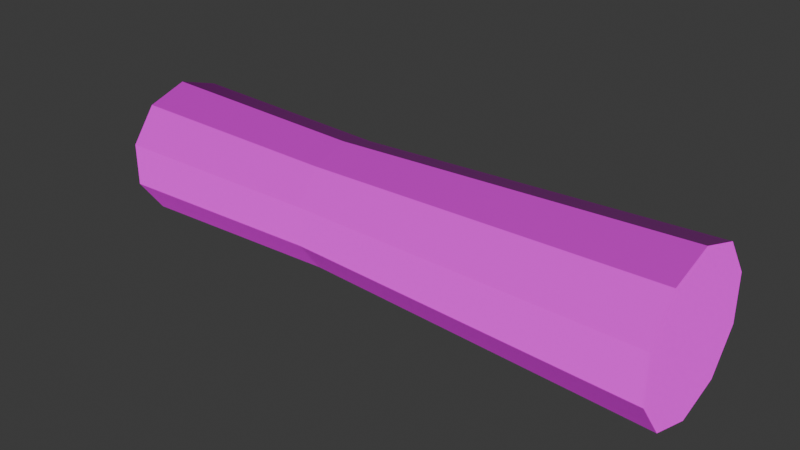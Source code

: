 # Source: log_01.blend  (saved by Blender 4.5.90; exported with 4.5.12 LTS)
import bpy
from mathutils import Matrix  # noqa: F401  (used for matrix-valued properties, if any)

bpy.ops.wm.read_factory_settings(use_empty=True)
scene = bpy.context.scene
scene.name = 'Scene'

# ---- collections
col_log_01 = bpy.data.collections.new('log_01'); scene.collection.children.link(col_log_01)

# ---- images (referenced by path relative to the original .blend; pixels are not part of the script)
import os
ASSET_DIR = os.environ.get("B2B_ASSET_DIR", "")  # directory of the original .blend (textures are referenced by path, not embedded)
HERE = os.path.dirname(os.path.abspath(__file__))  # packed textures are extracted next to this script under _unpacked/

def load_image(name, relpath, width, height, colorspace="sRGB"):
    """Load a texture the original file referenced (path relative to the .blend, or extracted next to this script)."""
    p = next((c for c in (os.path.join(HERE, relpath), os.path.join(ASSET_DIR, relpath)) if relpath and os.path.exists(c)), "")
    if p:
        img = bpy.data.images.load(p, check_existing=True)
        img.name = name
    else:  # same state as the original file: an image datablock whose file is absent (Cycles renders it pink)
        img = bpy.data.images.new(name, width, height)
        img.source = "FILE"
        img.filepath = "//" + (relpath or name)
    img.colorspace_settings.name = colorspace
    return img
img_default_m_png = load_image('default_m.png', '', 1024, 1024, 'sRGB')
img_logs_normal_png = load_image('Logs_normal.png', 'Logs_normal.png', 1024, 1024, 'sRGB')
img_logs_texture_png = load_image('Logs_texture.png', 'Logs_texture.png', 1024, 1024, 'sRGB')

# ---- materials (node trees are filled in below, after node groups)
mat_log = bpy.data.materials.new('log')
mat_log.preview_render_type = 'FLAT'

# ---- material node trees
mat_log.use_nodes = True; mat_log.node_tree.nodes.clear()
_N = mat_log.node_tree.nodes; _L = mat_log.node_tree.links
n0 = _N.new('ShaderNodeSeparateXYZ'); n0.name = 'Separate XYZ'; n0.location = (-214, -143)
n1 = _N.new('ShaderNodeOutputMaterial'); n1.name = 'Material Output'; n1.location = (408, 311)
n2 = _N.new('ShaderNodeNormalMap'); n2.name = 'Normal Map'; n2.location = (-187, 74)
n3 = _N.new('ShaderNodeTexImage'); n3.name = 'Image Texture.002'; n3.location = (-520, -263)
n3.label = 'textureMaterial'
n3.image = img_default_m_png
n4 = _N.new('ShaderNodeTexImage'); n4.name = 'Image Texture.001'; n4.location = (-507, 33)
n4.label = 'textureNormal'
n4.image = img_logs_normal_png
n5 = _N.new('ShaderNodeBsdfPrincipled'); n5.name = 'Principled BSDF'; n5.location = (103, 244)
n5.label = 'Principled BSDF'
n5.inputs[3].default_value = 1.45
n6 = _N.new('ShaderNodeTexImage'); n6.name = 'Image Texture'; n6.location = (-515, 362)
n6.label = 'textureBase'
n6.image = img_logs_texture_png
_L.new(n5.outputs[0], n1.inputs[0])
_L.new(n6.outputs[0], n5.inputs[0])
_L.new(n2.outputs[0], n5.inputs[5])
_L.new(n3.outputs[0], n0.inputs[0])
_L.new(n0.outputs[0], n5.inputs[2])
_L.new(n0.outputs[1], n5.inputs[1])
_L.new(n0.outputs[2], n5.inputs[27])
_L.new(n4.outputs[0], n2.inputs[1])
n1.is_active_output = True

# ---- world
world_world = bpy.data.worlds.new('World'); scene.world = world_world
world_world.use_nodes = True; world_world.node_tree.nodes.clear()
_N = world_world.node_tree.nodes; _L = world_world.node_tree.links
n0 = _N.new('ShaderNodeOutputWorld'); n0.name = 'World Output'; n0.location = (300, 300)
n1 = _N.new('ShaderNodeBackground'); n1.name = 'Background'; n1.location = (10, 300)
n1.inputs[0].default_value = (0.05088, 0.05088, 0.05088, 1.0)
_L.new(n1.outputs[0], n0.inputs[0])
n0.is_active_output = True
world_world.color = (0.05088, 0.05088, 0.05088)
world_world.sun_shadow_jitter_overblur = 0.0

# ---- meshes
me_log_1 = bpy.data.meshes.new('Log_1')
me_log_1.from_pydata([(124.6, 34.13, 10.09), (124.6, -27.96, 10.09), (124.6, -27.96, -10.09), (124.6, 34.13, -10.09), (124.6, -16.1, -26.41), (124.6, 22.27, -26.41), (124.6, 3.085, -32.64), (124.6, 22.27, 26.41), (124.6, -16.1, 26.41), (124.6, 3.085, 32.64), (-117.7, 20.28, -23.67), (-117.7, 3.085, -29.26), (-117.7, -14.11, -23.67), (-117.7, -24.74, -9.041), (-117.7, 30.91, -9.041), (-117.7, -24.74, 9.041), (-117.7, 30.91, 9.041), (-117.7, -14.11, 23.67), (-117.7, 20.28, 23.67), (-117.7, 3.085, 29.26), (-24.7, 18.76, -21.57), (-24.7, 3.085, -26.66), (-24.7, -12.59, -21.57), (-24.7, -22.27, -8.239), (-24.7, -22.27, 8.239), (-24.7, -12.59, 21.57), (-24.7, 3.085, 26.66), (-24.7, 18.76, 21.57), (-24.7, 28.44, 8.239), (-24.7, 28.44, -8.239)], [], [(0, 1, 2), (2, 3, 0), (3, 2, 4), (4, 5, 3), (4, 6, 5), (1, 0, 7), (7, 8, 1), (7, 9, 8), (10, 11, 12), (10, 12, 13), (13, 14, 10), (14, 13, 15), (15, 16, 14), (16, 15, 17), (17, 18, 16), (17, 19, 18), (20, 5, 6), (11, 10, 20), (6, 21, 20), (20, 21, 11), (21, 6, 4), (12, 11, 21), (4, 22, 21), (21, 22, 12), (22, 4, 2), (13, 12, 22), (2, 23, 22), (22, 23, 13), (23, 2, 1), (15, 13, 23), (1, 24, 23), (23, 24, 15), (24, 1, 8), (17, 15, 24), (8, 25, 24), (24, 25, 17), (25, 8, 9), (19, 17, 25), (9, 26, 25), (25, 26, 19), (26, 9, 7), (18, 19, 26), (7, 27, 26), (26, 27, 18), (27, 7, 0), (16, 18, 27), (0, 28, 27), (27, 28, 16), (28, 0, 3), (14, 16, 28), (3, 29, 28), (28, 29, 14), (29, 3, 5), (10, 14, 29), (5, 20, 29), (29, 20, 10)])
_k = set([(0, 3), (0, 7), (1, 2), (1, 8), (2, 4), (3, 5), (4, 6), (5, 6), (7, 9), (8, 9), (10, 11), (10, 14), (11, 12), (12, 13), (13, 15), (14, 16), (15, 17), (16, 18), (17, 19), (18, 19)])
me_log_1.attributes.new('sharp_edge', 'BOOLEAN', 'EDGE').data.foreach_set('value', [ (min(e.vertices), max(e.vertices)) in _k for e in me_log_1.edges])
_uv = me_log_1.uv_layers.new(name='UVmap_0')
_uv.uv.foreach_set('vector', [0.667, 0.7468, 0.9893, 0.7473, 0.9893, 0.8524, 0.9893, 0.8524, 0.666, 0.8503, 0.667, 0.7468, 0.666, 0.8503, 0.9893, 0.8524, 0.9272, 0.938, 0.9272, 0.938, 0.7266, 0.9363, 0.666, 0.8503, 0.9272, 0.938, 0.8281, 0.9684, 0.7266, 0.9363, 0.9893, 0.7473, 0.667, 0.7468, 0.7285, 0.6626, 0.7285, 0.6626, 0.9272, 0.6621, 0.9893, 0.7473, 0.7285, 0.6626, 0.8281, 0.6301, 0.9272, 0.6621, 0.9272, 0.938, 0.8281, 0.9684, 0.7266, 0.9363, 0.9272, 0.938, 0.7266, 0.9363, 0.666, 0.8503, 0.666, 0.8503, 0.9893, 0.8531, 0.9272, 0.938, 0.9893, 0.8531, 0.666, 0.8503, 0.667, 0.7468, 0.667, 0.7468, 0.9893, 0.7476, 0.9893, 0.8531, 0.9893, 0.7476, 0.667, 0.7468, 0.7285, 0.6626, 0.7285, 0.6626, 0.9272, 0.6624, 0.9893, 0.7476, 0.7285, 0.6626, 0.8281, 0.6301, 0.9272, 0.6624, 0.4751, 0.375, 0.4751, 0.01416, 0.5254, 0.01416, 0.5254, 0.5989, 0.4751, 0.5989, 0.4751, 0.375, 0.5254, 0.01416, 0.5254, 0.375, 0.4751, 0.375, 0.4751, 0.375, 0.5254, 0.375, 0.5254, 0.5989, 0.5254, 0.375, 0.5254, 0.01416, 0.5762, 0.01416, 0.5762, 0.5989, 0.5254, 0.5989, 0.5254, 0.375, 0.5762, 0.01416, 0.5762, 0.375, 0.5254, 0.375, 0.5254, 0.375, 0.5762, 0.375, 0.5762, 0.5989, 0.5762, 0.375, 0.5762, 0.01416, 0.624, 0.01416, 0.624, 0.5989, 0.5762, 0.5989, 0.5762, 0.375, 0.624, 0.01416, 0.624, 0.375, 0.5762, 0.375, 0.5762, 0.375, 0.624, 0.375, 0.624, 0.5989, 0.624, 0.375, 0.624, 0.01416, 0.6748, 0.01416, 0.6748, 0.5989, 0.624, 0.5989, 0.624, 0.375, 0.6748, 0.01416, 0.6748, 0.375, 0.624, 0.375, 0.624, 0.375, 0.6748, 0.375, 0.6748, 0.5989, 0.6748, 0.375, 0.6748, 0.01416, 0.7261, 0.01416, 0.7261, 0.5989, 0.6748, 0.5989, 0.6748, 0.375, 0.7261, 0.01416, 0.7261, 0.375, 0.6748, 0.375, 0.6748, 0.375, 0.7261, 0.375, 0.7261, 0.5989, 0.7261, 0.375, 0.7261, 0.01416, 0.7778, 0.01416, 0.7778, 0.5989, 0.7261, 0.5989, 0.7261, 0.375, 0.7778, 0.01416, 0.7778, 0.375, 0.7261, 0.375, 0.7261, 0.375, 0.7778, 0.375, 0.7778, 0.5989, 0.7778, 0.375, 0.7778, 0.01416, 0.8296, 0.01416, 0.8296, 0.5989, 0.7778, 0.5989, 0.7778, 0.375, 0.8296, 0.01416, 0.8296, 0.375, 0.7778, 0.375, 0.7778, 0.375, 0.8296, 0.375, 0.8296, 0.5989, 0.8296, 0.375, 0.8296, 0.01416, 0.8813, 0.01416, 0.8813, 0.5989, 0.8296, 0.5989, 0.8296, 0.375, 0.8813, 0.01416, 0.8813, 0.375, 0.8296, 0.375, 0.8296, 0.375, 0.8813, 0.375, 0.8813, 0.5989, 0.8813, 0.375, 0.8813, 0.01416, 0.9336, 0.01416, 0.9336, 0.5989, 0.8813, 0.5989, 0.8813, 0.375, 0.9336, 0.01416, 0.9336, 0.375, 0.8813, 0.375, 0.8813, 0.375, 0.9336, 0.375, 0.9336, 0.5989, 0.9336, 0.375, 0.9336, 0.01416, 0.9849, 0.01416, 0.9849, 0.5989, 0.9336, 0.5989, 0.9336, 0.375, 0.9849, 0.01416, 0.9849, 0.375, 0.9336, 0.375, 0.9336, 0.375, 0.9849, 0.375, 0.9849, 0.5989])
_uv.active_render = True
_uv = me_log_1.uv_layers.new(name='LightMapUV')
_uv.uv.foreach_set('vector', [0.7427, 0.8218, 0.9902, 0.822, 0.9902, 0.903, 0.9902, 0.903, 0.7422, 0.9014, 0.7427, 0.8218, 0.7422, 0.9014, 0.9902, 0.903, 0.9424, 0.9688, 0.9424, 0.9688, 0.7886, 0.9675, 0.7422, 0.9014, 0.9424, 0.9688, 0.8662, 0.9922, 0.7886, 0.9675, 0.9902, 0.822, 0.7427, 0.8218, 0.79, 0.7568, 0.79, 0.7568, 0.9424, 0.7566, 0.9902, 0.822, 0.79, 0.7568, 0.8662, 0.7319, 0.9424, 0.7566, 0.9219, 0.6902, 0.8535, 0.7109, 0.7837, 0.689, 0.9219, 0.6902, 0.7837, 0.689, 0.7422, 0.6296, 0.7422, 0.6296, 0.9644, 0.6316, 0.9219, 0.6902, 0.9644, 0.6316, 0.7422, 0.6296, 0.7427, 0.5581, 0.7427, 0.5581, 0.9644, 0.5588, 0.9644, 0.6316, 0.9644, 0.5588, 0.7427, 0.5581, 0.7847, 0.5, 0.7847, 0.5, 0.9219, 0.5, 0.9644, 0.5588, 0.7847, 0.5, 0.8535, 0.478, 0.9219, 0.5, 0.007812, 0.6208, 0.007812, 0.02344, 0.07886, 0.02344, 0.07886, 0.9922, 0.007812, 0.9922, 0.007812, 0.6208, 0.07886, 0.02344, 0.07886, 0.6208, 0.007812, 0.6208, 0.007812, 0.6208, 0.07886, 0.6208, 0.07886, 0.9922, 0.07886, 0.6208, 0.07886, 0.02344, 0.1499, 0.02344, 0.1499, 0.9922, 0.07886, 0.9922, 0.07886, 0.6208, 0.1499, 0.02344, 0.1499, 0.6208, 0.07886, 0.6208, 0.07886, 0.6208, 0.1499, 0.6208, 0.1499, 0.9922, 0.1499, 0.6208, 0.1499, 0.02344, 0.2173, 0.02344, 0.2173, 0.9922, 0.1499, 0.9922, 0.1499, 0.6208, 0.2173, 0.02344, 0.2173, 0.6208, 0.1499, 0.6208, 0.1499, 0.6208, 0.2173, 0.6208, 0.2173, 0.9922, 0.2173, 0.6208, 0.2173, 0.02344, 0.2883, 0.02344, 0.2883, 0.9922, 0.2173, 0.9922, 0.2173, 0.6208, 0.2883, 0.02344, 0.2883, 0.6208, 0.2173, 0.6208, 0.2173, 0.6208, 0.2883, 0.6208, 0.2883, 0.9922, 0.2883, 0.6208, 0.2883, 0.02344, 0.3608, 0.02344, 0.3608, 0.9922, 0.2883, 0.9922, 0.2883, 0.6208, 0.3608, 0.02344, 0.3608, 0.6208, 0.2883, 0.6208, 0.2883, 0.6208, 0.3608, 0.6208, 0.3608, 0.9922, 0.3608, 0.6208, 0.3608, 0.02344, 0.4333, 0.02344, 0.4333, 0.9922, 0.3608, 0.9922, 0.3608, 0.6208, 0.4333, 0.02344, 0.4333, 0.6208, 0.3608, 0.6208, 0.3608, 0.6208, 0.4333, 0.6208, 0.4333, 0.9922, 0.4333, 0.6208, 0.4333, 0.02344, 0.5059, 0.02344, 0.5059, 0.9922, 0.4333, 0.9922, 0.4333, 0.6208, 0.5059, 0.02344, 0.5059, 0.6208, 0.4333, 0.6208, 0.4333, 0.6208, 0.5059, 0.6208, 0.5059, 0.9922, 0.5059, 0.6208, 0.5059, 0.02344, 0.5786, 0.02344, 0.5786, 0.9922, 0.5059, 0.9922, 0.5059, 0.6208, 0.5786, 0.02344, 0.5786, 0.6208, 0.5059, 0.6208, 0.5059, 0.6208, 0.5786, 0.6208, 0.5786, 0.9922, 0.5786, 0.6208, 0.5786, 0.02344, 0.6519, 0.02344, 0.6519, 0.9922, 0.5786, 0.9922, 0.5786, 0.6208, 0.6519, 0.02344, 0.6519, 0.6208, 0.5786, 0.6208, 0.5786, 0.6208, 0.6519, 0.6208, 0.6519, 0.9922, 0.6519, 0.6208, 0.6519, 0.02344, 0.7241, 0.02344, 0.7241, 0.9922, 0.6519, 0.9922, 0.6519, 0.6208, 0.7241, 0.02344, 0.7241, 0.6208, 0.6519, 0.6208, 0.6519, 0.6208, 0.7241, 0.6208, 0.7241, 0.9922])
me_log_1.materials.append(None)
me_log_1.update()
me_log_1.normals_split_custom_set([tuple(v) for v in zip(*[iter([1.0, 0.0, 0.0, 1.0, 0.0, 0.0, 1.0, 0.0, 0.0, 1.0, 0.0, 0.0, 1.0, 0.0, 0.0, 1.0, 0.0, 0.0, 1.0, 0.0, 0.0, 1.0, 0.0, 0.0, 1.0, 0.0, 0.0, 1.0, 7.797e-07, 0.0, 1.0, 7.797e-07, 0.0, 1.0, 7.797e-07, 0.0, 1.0, 0.0, 0.0, 1.0, 0.0, 0.0, 1.0, 0.0, 0.0, 1.0, -2.409e-07, -4.675e-07, 1.0, -2.409e-07, -4.675e-07, 1.0, -2.409e-07, -4.675e-07, 1.0, -7.797e-07, -4.675e-07, 1.0, -7.797e-07, -4.675e-07, 1.0, -7.797e-07, -4.675e-07, 1.0, 0.0, 0.0, 1.0, 0.0, 0.0, 1.0, 0.0, 0.0, -1.0, 0.0, 0.0, -1.0, 0.0, 0.0, -1.0, 0.0, 0.0, -1.0, 0.0, 0.0, -1.0, 0.0, 0.0, -1.0, 0.0, 0.0, -1.0, 0.0, 0.0, -1.0, 0.0, 0.0, -1.0, 0.0, 0.0, -1.0, 0.0, 0.0, -1.0, 0.0, 0.0, -1.0, 0.0, 0.0, -1.0, 0.0, 0.0, -1.0, 0.0, 0.0, -1.0, 0.0, 0.0, -1.0, 0.0, 5.215e-07, -1.0, 0.0, 5.215e-07, -1.0, 0.0, 5.215e-07, -1.0, 0.0, 5.215e-07, -1.0, 0.0, 5.215e-07, -1.0, 0.0, 5.215e-07, -1.0, 0.0, 0.0, -1.0, 0.0, 0.0, -1.0, 0.0, 0.0, -0.03619, 0.3087, -0.9505, -0.03867, 0.3097, -0.9501, -0.0377, 0.3084, -0.9505, 0.02859, 0.3112, -0.9499, 0.02914, 0.307, -0.9513, 0.02467, 0.3088, -0.9508, -0.03753, 0.3088, -0.9504, -0.0365, 0.3094, -0.9502, -0.037, 0.3073, -0.9509, 0.02518, 0.3077, -0.9512, 0.02589, 0.3104, -0.9503, 0.02973, 0.3092, -0.9505, -0.03638, -0.309, -0.9504, -0.03768, -0.3084, -0.9505, -0.03875, -0.3096, -0.9501, 0.02892, -0.3068, -0.9513, 0.0288, -0.3111, -0.95, 0.02486, -0.309, -0.9507, -0.03837, -0.3098, -0.95, -0.03643, -0.3079, -0.9507, -0.03746, -0.3103, -0.9499, 0.02509, -0.3097, -0.9505, 0.02559, -0.3074, -0.9512, 0.02978, -0.3086, -0.9507, -0.03619, -0.8086, -0.5873, -0.03714, -0.8088, -0.5869, -0.04013, -0.8088, -0.5867, 0.02966, -0.8074, -0.5893, 0.02847, -0.8102, -0.5854, 0.02467, -0.8088, -0.5875, -0.03989, -0.8091, -0.5863, -0.03579, -0.8076, -0.5887, -0.03718, -0.8094, -0.586, 0.02505, -0.8094, -0.5867, 0.0249, -0.8074, -0.5894, 0.03036, -0.8085, -0.5877, -0.03528, -0.9994, 0.0001907, -0.03708, -0.9993, 0.00198, -0.03706, -0.9993, -0.00197, 0.02814, -0.9996, -0.003481, 0.02833, -0.9996, 0.003387, 0.02376, -0.9997, 0.0001884, -0.03971, -0.9992, -0.001449, -0.03535, -0.9994, -0.000406, -0.03654, -0.9993, 0.002332, 0.02447, -0.9997, 0.001864, 0.0261, -0.9997, -0.002697, 0.03034, -0.9995, -0.0004935, -0.03534, -0.8083, 0.5877, -0.04004, -0.8089, 0.5865, -0.03712, -0.8088, 0.5869, 0.02827, -0.8103, 0.5853, 0.02991, -0.8076, 0.589, 0.0238, -0.8088, 0.5876, -0.03823, -0.8091, 0.5865, -0.03624, -0.8088, 0.587, -0.03765, -0.8069, 0.5896, 0.02395, -0.8083, 0.5883, 0.02606, -0.8098, 0.5861, 0.02977, -0.8089, 0.5872, -0.03619, -0.3086, 0.9505, -0.03867, -0.3097, 0.9501, -0.0377, -0.3084, 0.9505, 0.02859, -0.3112, 0.9499, 0.02914, -0.307, 0.9513, 0.02467, -0.3089, 0.9508, -0.03753, -0.3088, 0.9504, -0.0365, -0.3094, 0.9502, -0.03762, -0.3071, 0.9509, 0.02482, -0.3082, 0.951, 0.02589, -0.3104, 0.9503, 0.02973, -0.3092, 0.9505, -0.03638, 0.309, 0.9504, -0.03768, 0.3084, 0.9505, -0.03875, 0.3096, 0.9501, 0.02892, 0.3068, 0.9513, 0.0288, 0.3111, 0.95, 0.02486, 0.309, 0.9507, -0.03837, 0.3098, 0.95, -0.03639, 0.3079, 0.9507, -0.03746, 0.3103, 0.9499, 0.02509, 0.3097, 0.9505, 0.02556, 0.3073, 0.9513, 0.02978, 0.3086, 0.9507, -0.03614, 0.8086, 0.5873, -0.03714, 0.8088, 0.5869, -0.04013, 0.8088, 0.5867, 0.02966, 0.8074, 0.5893, 0.02847, 0.8102, 0.5854, 0.02462, 0.8088, 0.5875, -0.03989, 0.8091, 0.5863, -0.03579, 0.8076, 0.5887, -0.03716, 0.8095, 0.586, 0.02501, 0.8094, 0.5867, 0.0249, 0.8074, 0.5894, 0.03036, 0.8085, 0.5877, -0.03528, 0.9994, -0.0001907, -0.03708, 0.9993, -0.00198, -0.03706, 0.9993, 0.00197, 0.02814, 0.9996, 0.003481, 0.02833, 0.9996, -0.003387, 0.02376, 0.9997, -0.0001881, -0.03971, 0.9992, 0.00145, -0.03535, 0.9994, 0.0004067, -0.03654, 0.9993, -0.002332, 0.02447, 0.9997, -0.001864, 0.0261, 0.9997, 0.002697, 0.03034, 0.9995, 0.0004938, -0.03534, 0.8083, -0.5877, -0.04004, 0.8089, -0.5865, -0.03712, 0.8088, -0.5869, 0.02827, 0.8103, -0.5853, 0.02991, 0.8076, -0.589, 0.0238, 0.8088, -0.5876, -0.03823, 0.8091, -0.5865, -0.03656, 0.8091, -0.5865, -0.03765, 0.8069, -0.5896, 0.02395, 0.8083, -0.5883, 0.0254, 0.8096, -0.5864, 0.02977, 0.8089, -0.5872])] * 3)])

# ---- objects
ob_log_1 = bpy.data.objects.new('Log_1', me_log_1)

# ---- transforms, parenting, visibility, modifiers, constraints
ob_log_1.location = (0.0, 0.0, 0.0)
ob_log_1.scale = (0.01, 0.01, 0.01)
ob_log_1.color = (0.8, 0.8, 0.8, 1.0)
ob_log_1.material_slots[0].link = 'OBJECT'; ob_log_1.material_slots[0].material = mat_log

# ---- collection membership
col_log_01.objects.link(ob_log_1)

# ---- scene / render settings (as saved in the file)
scene.frame_start = 1; scene.frame_end = 250; scene.frame_set(1)
scene.render.engine = 'BLENDER_EEVEE_NEXT'
scene.render.fps = 25
bpy.context.view_layer.update()

# ---- added for rendering (the .blend has no active camera and no usable light): camera, sun
cam_auto = bpy.data.cameras.new('AutoCamera')
cam_auto.lens = 50.0
cam_auto.sensor_width = 36.0
cam_auto.clip_end = 1000.0
ob_auto_camera = bpy.data.objects.new('AutoCamera', cam_auto)
scene.collection.objects.link(ob_auto_camera)
ob_auto_camera.location = (2.42595, -2.839, 1.91323)
ob_auto_camera.rotation_euler = (1.09748, -7.21219e-08, 0.694738)
scene.camera = ob_auto_camera
light_auto_sun = bpy.data.lights.new('AutoSun', 'SUN')
light_auto_sun.energy = 3.0
light_auto_sun.angle = 0.0523599
ob_auto_sun = bpy.data.objects.new('AutoSun', light_auto_sun)
scene.collection.objects.link(ob_auto_sun)
ob_auto_sun.rotation_euler = (0.872665, 0.174533, 0.523599)
bpy.context.view_layer.update()
